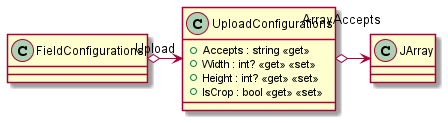

The diagram above was rendered by PlantUML. Its source (embedded in the PNG):
@startuml
class FieldConfigurations {
}
class UploadConfigurations {
    + Accepts : string <<get>>
    + Width : int? <<get>> <<set>>
    + Height : int? <<get>> <<set>>
    + IsCrop : bool <<get>> <<set>>
}
FieldConfigurations o-> "Upload" UploadConfigurations
UploadConfigurations o-> "ArrayAccepts" JArray
@enduml